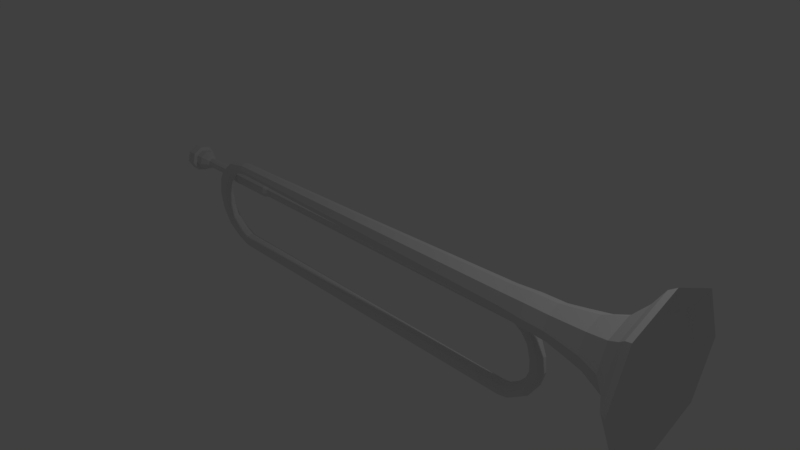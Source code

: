 # Source: basicTrumpet.blend  (saved by Blender 2.79.0; exported with 4.5.12 LTS)
import bpy
from mathutils import Matrix  # noqa: F401  (used for matrix-valued properties, if any)

bpy.ops.wm.read_factory_settings(use_empty=True)
scene = bpy.context.scene
scene.name = 'Scene'

# ---- collections
col_collection_1 = bpy.data.collections.new('Collection 1'); scene.collection.children.link(col_collection_1)

# ---- materials (node trees are filled in below, after node groups)
mat_trumpetmaterial = bpy.data.materials.new('TrumpetMaterial')
mat_trumpetmaterial.alpha_threshold = 0.0
mat_trumpetmaterial.use_transparent_shadow = False
mat_trumpetmaterial.roughness = 0.5

# ---- material node trees

# ---- world
world_world = bpy.data.worlds.new('World'); scene.world = world_world
world_world.color = (0.05088, 0.05088, 0.05088)
world_world.use_sun_shadow = False
world_world.sun_shadow_jitter_overblur = 0.0
world_world.cycles.sampling_method = 'MANUAL'

# ---- cameras
cam_camera = bpy.data.cameras.new('Camera')
cam_camera.clip_end = 100.0
cam_camera.lens = 35.0
cam_camera.sensor_width = 32.0
cam_camera.sensor_height = 18.0
cam_camera.ortho_scale = 7.314
cam_camera.dof.focus_distance = 0.0
cam_camera.dof.aperture_fstop = 128.0

# ---- lights
light_lamp = bpy.data.lights.new('Lamp', 'POINT')
light_lamp.transmission_factor = 0.0
light_lamp.cutoff_distance = 30.0
light_lamp.energy = 100.0
light_lamp.shadow_buffer_clip_start = 1.001
light_lamp.shadow_soft_size = 0.1
light_lamp.shadow_maximum_resolution = 0.006
light_lamp.use_absolute_resolution = True

# ---- meshes
me_cylinder = bpy.data.meshes.new('Cylinder')
me_cylinder.from_pydata([(0.2227, 0.2345, 0.06052), (0.3198, -8.285e-09, 0.06052), (0.2227, -0.2345, 0.06052), (-0.01184, -0.3316, 0.06052), (-0.2464, -0.2345, 0.06052), (-0.3435, 1.017e-08, 0.06052), (-0.2464, 0.2345, 0.06052), (-0.01184, 0.3316, 0.06052), (0.3122, 0.324, 0.3696), (0.4464, -1.519e-08, 0.3696), (0.3122, -0.324, 0.3696), (-0.01184, -0.4583, 0.3696), (-0.3359, -0.324, 0.3696), (-0.4701, 1.03e-08, 0.3696), (-0.3359, 0.324, 0.3696), (-0.01184, 0.4583, 0.3696), (-0.01184, 0.6867, 0.5811), (0.4737, 0.4856, 0.5811), (0.6749, -2.235e-08, 0.5811), (0.4737, -0.4856, 0.5811), (-0.01184, -0.6867, 0.5811), (-0.4974, -0.4856, 0.5811), (-0.6986, 1.586e-08, 0.5811), (-0.4974, 0.4856, 0.5811), (-0.01184, 0.8999, 0.7232), (0.6244, 0.6363, 0.7232), (0.888, -3.155e-08, 0.7232), (0.6244, -0.6363, 0.7232), (-0.01184, -0.8999, 0.7232), (-0.6481, -0.6363, 0.7232), (-0.473, 0.4714, 0.7183), (-0.1507, 0.1389, -1.111), (-0.6397, 0.06907, 0.7183), (-0.2082, 9.753e-09, -1.111), (-0.473, -0.3333, 0.7183), (-0.1507, -0.1389, -1.111), (-0.07065, -0.4999, 0.7183), (-0.01184, -0.1964, -1.111), (0.3317, -0.3333, 0.7183), (0.127, -0.1389, -1.111), (0.4984, 0.06907, 0.7183), (0.1846, -1.174e-09, -1.111), (0.3317, 0.4714, 0.7183), (0.127, 0.1389, -1.111), (-0.07065, 0.6381, 0.7183), (-0.01184, 0.1964, -1.111), (-0.9117, 1.851e-08, 0.7232), (-0.6481, 0.6363, 0.7232), (-0.01184, 0.2752, -0.2242), (-0.2064, 0.1946, -0.2242), (-0.287, 6.943e-09, -0.2242), (-0.2064, -0.1946, -0.2242), (-0.01184, -0.2752, -0.2242), (0.1827, -0.1946, -0.2242), (0.2633, -8.368e-09, -0.2242), (0.1827, 0.1946, -0.2242), (-0.1771, 0.1652, -0.4509), (-0.2455, 6.953e-09, -0.4509), (-0.1771, -0.1652, -0.4509), (-0.01184, -0.2336, -0.4509), (0.1534, -0.1652, -0.4509), (0.2218, -6.046e-09, -0.4509), (0.1534, 0.1652, -0.4509), (-0.01184, 0.2336, -0.4509), (-0.1703, 0.1584, -0.777), (-0.2359, 9.461e-09, -0.777), (-0.1703, -0.1584, -0.777), (-0.01184, -0.224, -0.777), (0.1466, -0.1584, -0.777), (0.2122, -3.003e-09, -0.777), (0.1466, 0.1584, -0.777), (-0.01184, 0.224, -0.777), (-0.1102, 0.09837, -3.546), (-0.01184, 0.1391, -3.546), (-0.151, 6.908e-09, -3.546), (-0.1102, -0.09837, -3.546), (-0.01184, -0.1391, -3.546), (0.08652, -0.09837, -3.546), (0.1273, -8.316e-10, -3.546), (0.08652, 0.09837, -3.546), (-0.07323, 0.06742, -6.142), (-0.01184, 0.09535, -6.115), (-0.09866, 7.053e-09, -6.154), (-0.07323, -0.06742, -6.142), (-0.01184, -0.09535, -6.115), (0.04955, -0.06742, -6.087), (0.07498, -5.437e-10, -6.075), (0.04955, 0.06742, -6.087), (-0.01238, 0.06742, -6.457), (0.04488, 0.09535, -6.422), (-0.0361, -4.385e-09, -6.472), (-0.01238, -0.06742, -6.457), (0.04488, -0.09535, -6.422), (0.1021, -0.06742, -6.386), (0.1259, -1.355e-08, -6.371), (0.1021, 0.06742, -6.386), (0.1704, 0.06742, -6.669), (0.2058, 0.09535, -6.611), (0.1558, 4.816e-09, -6.693), (0.1704, -0.06742, -6.669), (0.2058, -0.09535, -6.611), (0.2411, -0.06742, -6.554), (0.2557, -1.269e-08, -6.53), (0.2411, 0.06742, -6.554), (0.3093, 0.06742, -6.753), (0.3325, 0.09535, -6.689), (0.2997, 9.716e-09, -6.779), (0.3093, -0.06742, -6.753), (0.3325, -0.09535, -6.689), (0.3556, -0.06742, -6.626), (0.3652, -1.241e-08, -6.6), (0.3556, 0.06742, -6.626), (0.5472, 0.06742, -6.793), (0.547, 0.09535, -6.726), (0.5473, 2.356e-08, -6.821), (0.5472, -0.06742, -6.793), (0.547, -0.09535, -6.726), (0.5468, -0.06742, -6.658), (0.5468, -7.43e-09, -6.631), (0.5468, 0.06742, -6.658), (0.7985, 0.06742, -6.742), (0.7625, 0.09535, -6.685), (0.8134, -2.923e-08, -6.766), (0.7985, -0.06742, -6.742), (0.7625, -0.09535, -6.685), (0.7265, -0.06742, -6.628), (0.7115, -7.384e-08, -6.605), (0.7265, 0.06742, -6.628), (1.02, 0.06742, -6.595), (0.9632, 0.09535, -6.559), (1.044, -2.533e-08, -6.61), (1.02, -0.06742, -6.595), (0.9632, -0.09535, -6.559), (0.9062, -0.06742, -6.523), (0.8826, -7.79e-08, -6.508), (0.9062, 0.06742, -6.523), (1.155, 0.06742, -6.382), (1.098, 0.09535, -6.346), (1.179, -2.71e-08, -6.397), (1.155, -0.06742, -6.382), (1.098, -0.09535, -6.346), (1.041, -0.06742, -6.31), (1.018, -7.967e-08, -6.295), (1.041, 0.06742, -6.31), (1.234, 0.06742, -6.158), (1.167, 0.09535, -6.158), (1.262, -2.65e-08, -6.157), (1.234, -0.06742, -6.158), (1.167, -0.09535, -6.158), (1.1, -0.06742, -6.159), (1.072, -8.305e-08, -6.159), (1.1, 0.06742, -6.159), (1.259, 0.06742, -1.129), (1.192, 0.09535, -1.141), (1.286, -2.131e-08, -1.124), (1.259, -0.06742, -1.129), (1.192, -0.09535, -1.141), (1.126, -0.06742, -1.152), (1.098, -7.747e-08, -1.157), (1.126, 0.06742, -1.152), (1.232, 0.06742, -0.991), (1.171, 0.09535, -1.021), (1.257, -2.202e-08, -0.9788), (1.232, -0.06742, -0.991), (1.171, -0.09535, -1.021), (1.111, -0.06742, -1.05), (1.086, -7.598e-08, -1.062), (1.111, 0.06742, -1.05), (1.116, 0.0785, -0.777), (1.085, 0.1161, -0.8316), (1.113, 0.009164, -0.7543), (1.079, -0.05131, -0.777), (1.034, -0.0675, -0.8316), (1.003, -0.02991, -0.8862), (1.006, 0.03942, -0.9088), (1.04, 0.09989, -0.8862), (0.9677, 0.1193, -0.6691), (0.9654, 0.1568, -0.7316), (0.9552, 0.04993, -0.6501), (0.9352, -0.01055, -0.6857), (0.9195, -0.02673, -0.7551), (0.9172, 0.01085, -0.8176), (0.9297, 0.08018, -0.8366), (0.9497, 0.1407, -0.801), (0.8181, 0.1686, -0.6449), (0.8414, 0.2062, -0.703), (0.799, 0.09924, -0.6326), (0.7952, 0.03877, -0.6732), (0.8089, 0.02258, -0.7431), (0.8321, 0.06016, -0.8011), (0.8513, 0.1295, -0.8134), (0.8551, 0.19, -0.7728), (0.6409, 0.2043, -0.6891), (0.6804, 0.2419, -0.7377), (0.619, 0.135, -0.683), (0.6274, 0.07452, -0.723), (0.6612, 0.05833, -0.7856), (0.7007, 0.09591, -0.8341), (0.7226, 0.1652, -0.8402), (0.7142, 0.2257, -0.8002), (0.4459, 0.2481, -0.8107), (0.5026, 0.2857, -0.8371), (0.4236, 0.1787, -0.8148), (0.4486, 0.1183, -0.8471), (0.5064, 0.1021, -0.8886), (0.5631, 0.1397, -0.915), (0.5854, 0.209, -0.9109), (0.5604, 0.2695, -0.8787), (0.3371, 0.2854, -0.9597), (0.3984, 0.323, -0.9723), (0.3163, 0.2161, -0.9689), (0.3481, 0.1556, -0.9945), (0.414, 0.1394, -1.021), (0.4752, 0.177, -1.034), (0.496, 0.2463, -1.025), (0.4642, 0.3068, -0.9992), (0.2837, 0.3216, -1.112), (0.3449, 0.3592, -1.124), (0.2628, 0.2523, -1.121), (0.2947, 0.1918, -1.147), (0.3605, 0.1756, -1.174), (0.4218, 0.2132, -1.186), (0.4426, 0.2825, -1.177), (0.4108, 0.343, -1.151), (0.2712, 0.3169, -1.249), (0.3315, 0.3567, -1.238), (0.257, 0.2457, -1.256), (0.297, 0.1847, -1.255), (0.3679, 0.1697, -1.246), (0.4281, 0.2094, -1.235), (0.4424, 0.2806, -1.228), (0.4023, 0.3416, -1.229), (0.2726, 0.2788, -5.886), (0.3266, 0.3124, -5.886), (0.2583, 0.217, -5.886), (0.2918, 0.163, -5.886), (0.3537, 0.1487, -5.885), (0.4076, 0.1822, -5.885), (0.422, 0.2441, -5.885), (0.3884, 0.298, -5.886), (0.2526, 0.2931, -5.958), (0.3228, 0.3368, -5.958), (0.2339, 0.2127, -5.958), (0.2776, 0.1425, -5.957), (0.358, 0.1238, -5.957), (0.4282, 0.1675, -5.957), (0.4469, 0.2479, -5.957), (0.4032, 0.3181, -5.957), (0.2555, 0.2908, -6.718), (0.3256, 0.3345, -6.718), (0.2368, 0.2103, -6.718), (0.2805, 0.1402, -6.717), (0.3609, 0.1215, -6.717), (0.431, 0.1652, -6.717), (0.4498, 0.2456, -6.717), (0.4061, 0.3157, -6.717), (0.285, 0.2696, -6.861), (0.332, 0.2989, -6.861), (0.2725, 0.2157, -6.861), (0.3017, 0.1688, -6.861), (0.3556, 0.1562, -6.86), (0.4026, 0.1855, -6.86), (0.4151, 0.2394, -6.86), (0.3859, 0.2863, -6.861), (0.2868, 0.2682, -7.32), (0.3337, 0.2975, -7.32), (0.2742, 0.2143, -7.32), (0.3035, 0.1673, -7.32), (0.3574, 0.1548, -7.319), (0.4044, 0.1841, -7.319), (0.4169, 0.238, -7.319), (0.3876, 0.2849, -7.32), (0.2873, 0.2678, -7.449), (0.3342, 0.2971, -7.449), (0.2747, 0.2139, -7.449), (0.304, 0.167, -7.449), (0.3579, 0.1544, -7.449), (0.4048, 0.1837, -7.448), (0.4174, 0.2376, -7.449), (0.3881, 0.2845, -7.449), (0.2673, 0.2821, -7.48), (0.3303, 0.3214, -7.48), (0.2504, 0.2098, -7.48), (0.2897, 0.1467, -7.48), (0.362, 0.1299, -7.479), (0.4251, 0.1692, -7.479), (0.4419, 0.2415, -7.479), (0.4026, 0.3046, -7.48), (0.2275, 0.3105, -7.584), (0.3226, 0.3698, -7.584), (0.2021, 0.2014, -7.584), (0.2614, 0.1063, -7.583), (0.3705, 0.08092, -7.583), (0.4656, 0.1401, -7.583), (0.491, 0.2493, -7.583), (0.4318, 0.3444, -7.583), (0.228, 0.3102, -7.698), (0.3231, 0.3694, -7.698), (0.2026, 0.2011, -7.698), (0.2618, 0.1059, -7.697), (0.3709, 0.08057, -7.697), (0.466, 0.1398, -7.697), (0.4914, 0.2489, -7.697), (0.4322, 0.344, -7.698), (0.1833, 0.3422, -7.709), (0.3141, 0.4236, -7.709), (0.1484, 0.192, -7.709), (0.2298, 0.06119, -7.708), (0.3799, 0.02628, -7.707), (0.5108, 0.1077, -7.707), (0.5457, 0.2579, -7.707), (0.4642, 0.3887, -7.708), (0.1838, 0.3417, -7.858), (0.3147, 0.4232, -7.857), (0.1489, 0.1916, -7.857), (0.2304, 0.06073, -7.857), (0.3805, 0.02582, -7.856), (0.5114, 0.1073, -7.856), (0.5463, 0.2574, -7.856), (0.4648, 0.3883, -7.857), (-0.01184, 0.9665, 0.8222), (-0.6953, 0.6835, 0.8222), (-0.9784, 1.878e-08, 0.8222), (-0.6953, -0.6835, 0.8222), (-0.01184, -0.9665, 0.8222), (0.6716, -0.6835, 0.8222), (0.9547, -3.499e-08, 0.8222), (0.6716, 0.6835, 0.8222)], [], [(51, 4, 5, 50), (48, 7, 0, 55), (50, 5, 6, 49), (49, 6, 7, 48), (52, 3, 4, 51), (53, 2, 3, 52), (54, 1, 2, 53), (55, 0, 1, 54), (4, 12, 13, 5), (7, 15, 8, 0), (5, 13, 14, 6), (6, 14, 15, 7), (3, 11, 12, 4), (2, 10, 11, 3), (1, 9, 10, 2), (0, 8, 9, 1), (12, 21, 22, 13), (44, 30, 32, 34, 36, 38, 40, 42), (47, 321, 320, 24), (15, 16, 17, 8), (21, 29, 46, 22), (46, 322, 321, 47), (45, 43, 79, 73), (16, 24, 25, 17), (29, 323, 322, 46), (13, 22, 23, 14), (17, 25, 26, 18), (28, 324, 323, 29), (14, 23, 16, 15), (18, 26, 27, 19), (27, 325, 324, 28), (11, 20, 21, 12), (19, 27, 28, 20), (26, 326, 325, 27), (10, 19, 20, 11), (20, 28, 29, 21), (25, 327, 326, 26), (9, 18, 19, 10), (23, 47, 24, 16), (24, 320, 327, 25), (8, 17, 18, 9), (22, 46, 47, 23), (62, 55, 54, 61), (61, 54, 53, 60), (60, 53, 52, 59), (59, 52, 51, 58), (56, 49, 48, 63), (57, 50, 49, 56), (63, 48, 55, 62), (58, 51, 50, 57), (66, 58, 57, 65), (71, 63, 62, 70), (65, 57, 56, 64), (64, 56, 63, 71), (67, 59, 58, 66), (68, 60, 59, 67), (69, 61, 60, 68), (70, 62, 61, 69), (43, 70, 69, 41), (41, 69, 68, 39), (39, 68, 67, 37), (37, 67, 66, 35), (31, 64, 71, 45), (33, 65, 64, 31), (45, 71, 70, 43), (35, 66, 65, 33), (79, 78, 86, 87), (37, 35, 75, 76), (39, 37, 76, 77), (33, 31, 72, 74), (41, 39, 77, 78), (31, 45, 73, 72), (35, 33, 74, 75), (43, 41, 78, 79), (82, 80, 88, 90), (77, 76, 84, 85), (75, 74, 82, 83), (72, 73, 81, 80), (73, 79, 87, 81), (78, 77, 85, 86), (76, 75, 83, 84), (74, 72, 80, 82), (89, 95, 103, 97), (87, 86, 94, 95), (85, 84, 92, 93), (83, 82, 90, 91), (80, 81, 89, 88), (81, 87, 95, 89), (86, 85, 93, 94), (84, 83, 91, 92), (99, 98, 106, 107), (94, 93, 101, 102), (92, 91, 99, 100), (90, 88, 96, 98), (95, 94, 102, 103), (93, 92, 100, 101), (91, 90, 98, 99), (88, 89, 97, 96), (111, 110, 118, 119), (96, 97, 105, 104), (97, 103, 111, 105), (102, 101, 109, 110), (100, 99, 107, 108), (98, 96, 104, 106), (103, 102, 110, 111), (101, 100, 108, 109), (116, 115, 123, 124), (109, 108, 116, 117), (107, 106, 114, 115), (104, 105, 113, 112), (105, 111, 119, 113), (110, 109, 117, 118), (108, 107, 115, 116), (106, 104, 112, 114), (121, 127, 135, 129), (114, 112, 120, 122), (119, 118, 126, 127), (117, 116, 124, 125), (115, 114, 122, 123), (112, 113, 121, 120), (113, 119, 127, 121), (118, 117, 125, 126), (133, 132, 140, 141), (126, 125, 133, 134), (124, 123, 131, 132), (122, 120, 128, 130), (127, 126, 134, 135), (125, 124, 132, 133), (123, 122, 130, 131), (120, 121, 129, 128), (143, 142, 150, 151), (131, 130, 138, 139), (128, 129, 137, 136), (129, 135, 143, 137), (134, 133, 141, 142), (132, 131, 139, 140), (130, 128, 136, 138), (135, 134, 142, 143), (150, 149, 157, 158), (141, 140, 148, 149), (139, 138, 146, 147), (136, 137, 145, 144), (137, 143, 151, 145), (142, 141, 149, 150), (140, 139, 147, 148), (138, 136, 144, 146), (152, 153, 161, 160), (148, 147, 155, 156), (146, 144, 152, 154), (151, 150, 158, 159), (149, 148, 156, 157), (147, 146, 154, 155), (144, 145, 153, 152), (145, 151, 159, 153), (167, 166, 174, 175), (153, 159, 167, 161), (158, 157, 165, 166), (156, 155, 163, 164), (154, 152, 160, 162), (159, 158, 166, 167), (157, 156, 164, 165), (155, 154, 162, 163), (170, 168, 176, 178), (165, 164, 172, 173), (163, 162, 170, 171), (160, 161, 169, 168), (161, 167, 175, 169), (166, 165, 173, 174), (164, 163, 171, 172), (162, 160, 168, 170), (177, 183, 191, 185), (175, 174, 182, 183), (173, 172, 180, 181), (171, 170, 178, 179), (168, 169, 177, 176), (169, 175, 183, 177), (174, 173, 181, 182), (172, 171, 179, 180), (187, 186, 194, 195), (182, 181, 189, 190), (180, 179, 187, 188), (178, 176, 184, 186), (183, 182, 190, 191), (181, 180, 188, 189), (179, 178, 186, 187), (176, 177, 185, 184), (199, 198, 206, 207), (184, 185, 193, 192), (185, 191, 199, 193), (190, 189, 197, 198), (188, 187, 195, 196), (186, 184, 192, 194), (191, 190, 198, 199), (189, 188, 196, 197), (204, 203, 211, 212), (197, 196, 204, 205), (195, 194, 202, 203), (192, 193, 201, 200), (193, 199, 207, 201), (198, 197, 205, 206), (196, 195, 203, 204), (194, 192, 200, 202), (209, 215, 223, 217), (202, 200, 208, 210), (207, 206, 214, 215), (205, 204, 212, 213), (203, 202, 210, 211), (200, 201, 209, 208), (201, 207, 215, 209), (206, 205, 213, 214), (221, 220, 228, 229), (214, 213, 221, 222), (212, 211, 219, 220), (210, 208, 216, 218), (215, 214, 222, 223), (213, 212, 220, 221), (211, 210, 218, 219), (208, 209, 217, 216), (231, 230, 238, 239), (219, 218, 226, 227), (216, 217, 225, 224), (217, 223, 231, 225), (222, 221, 229, 230), (220, 219, 227, 228), (218, 216, 224, 226), (223, 222, 230, 231), (238, 237, 245, 246), (229, 228, 236, 237), (227, 226, 234, 235), (224, 225, 233, 232), (225, 231, 239, 233), (230, 229, 237, 238), (228, 227, 235, 236), (226, 224, 232, 234), (240, 241, 249, 248), (236, 235, 243, 244), (234, 232, 240, 242), (239, 238, 246, 247), (237, 236, 244, 245), (235, 234, 242, 243), (232, 233, 241, 240), (233, 239, 247, 241), (255, 254, 262, 263), (241, 247, 255, 249), (246, 245, 253, 254), (244, 243, 251, 252), (242, 240, 248, 250), (247, 246, 254, 255), (245, 244, 252, 253), (243, 242, 250, 251), (258, 256, 264, 266), (253, 252, 260, 261), (251, 250, 258, 259), (248, 249, 257, 256), (249, 255, 263, 257), (254, 253, 261, 262), (252, 251, 259, 260), (250, 248, 256, 258), (265, 271, 279, 273), (263, 262, 270, 271), (261, 260, 268, 269), (259, 258, 266, 267), (256, 257, 265, 264), (257, 263, 271, 265), (262, 261, 269, 270), (260, 259, 267, 268), (275, 274, 282, 283), (270, 269, 277, 278), (268, 267, 275, 276), (266, 264, 272, 274), (271, 270, 278, 279), (269, 268, 276, 277), (267, 266, 274, 275), (264, 265, 273, 272), (287, 286, 294, 295), (272, 273, 281, 280), (273, 279, 287, 281), (278, 277, 285, 286), (276, 275, 283, 284), (274, 272, 280, 282), (279, 278, 286, 287), (277, 276, 284, 285), (292, 291, 299, 300), (285, 284, 292, 293), (283, 282, 290, 291), (280, 281, 289, 288), (281, 287, 295, 289), (286, 285, 293, 294), (284, 283, 291, 292), (282, 280, 288, 290), (297, 303, 311, 305), (290, 288, 296, 298), (295, 294, 302, 303), (293, 292, 300, 301), (291, 290, 298, 299), (288, 289, 297, 296), (289, 295, 303, 297), (294, 293, 301, 302), (309, 308, 316, 317), (302, 301, 309, 310), (300, 299, 307, 308), (298, 296, 304, 306), (303, 302, 310, 311), (301, 300, 308, 309), (299, 298, 306, 307), (296, 297, 305, 304), (312, 313, 319, 318, 317, 316, 315, 314), (307, 306, 314, 315), (304, 305, 313, 312), (305, 311, 319, 313), (310, 309, 317, 318), (308, 307, 315, 316), (306, 304, 312, 314), (311, 310, 318, 319), (30, 44, 320, 321), (32, 30, 321, 322), (34, 32, 322, 323), (36, 34, 323, 324), (38, 36, 324, 325), (40, 38, 325, 326), (42, 40, 326, 327), (44, 42, 327, 320)])
_uv = me_cylinder.uv_layers.new(name='UVMap')
_uv.uv.foreach_set('vector', [0.2192, 0.8949, 0.2192, 0.8949, 0.2192, 0.8949, 0.2192, 0.8949, 0.2192, 0.8949, 0.2192, 0.8949, 0.2192, 0.8949, 0.2192, 0.8949, 0.2192, 0.8949, 0.2192, 0.8949, 0.2192, 0.8949, 0.2192, 0.8949, 0.2192, 0.8949, 0.2192, 0.8949, 0.2192, 0.8949, 0.2192, 0.8949, 0.2192, 0.8949, 0.2192, 0.8949, 0.2192, 0.8949, 0.2192, 0.8949, 0.2192, 0.8949, 0.2192, 0.8949, 0.2192, 0.8949, 0.2192, 0.8949, 0.2192, 0.8949, 0.2192, 0.8949, 0.2192, 0.8949, 0.2192, 0.8949, 0.2192, 0.8949, 0.2192, 0.8949, 0.2192, 0.8949, 0.2192, 0.8949, 0.2192, 0.8949, 0.2192, 0.8949, 0.2192, 0.895, 0.2192, 0.8949, 0.2192, 0.8949, 0.2192, 0.895, 0.2192, 0.8949, 0.2192, 0.8949, 0.2192, 0.8949, 0.2192, 0.895, 0.2192, 0.895, 0.2192, 0.8949, 0.2192, 0.8949, 0.2192, 0.895, 0.2192, 0.895, 0.2192, 0.8949, 0.2192, 0.8949, 0.2192, 0.8949, 0.2192, 0.8949, 0.2192, 0.8949, 0.2192, 0.8949, 0.2192, 0.8949, 0.2192, 0.8949, 0.2192, 0.8949, 0.2192, 0.8949, 0.2192, 0.8949, 0.2192, 0.8949, 0.2192, 0.8949, 0.2192, 0.8949, 0.2192, 0.8949, 0.2192, 0.8949, 0.2192, 0.8949, 0.2192, 0.8949, 0.2192, 0.895, 0.2192, 0.895, 0.2192, 0.895, 0.2192, 0.895, 0.2192, 0.8951, 0.2192, 0.895, 0.2192, 0.895, 0.2192, 0.895, 0.2192, 0.895, 0.2192, 0.895, 0.2192, 0.895, 0.2192, 0.8951, 0.2192, 0.8952, 0.2192, 0.895, 0.2192, 0.895, 0.2192, 0.895, 0.2192, 0.895, 0.2192, 0.895, 0.2192, 0.8949, 0.2192, 0.895, 0.2192, 0.895, 0.2192, 0.895, 0.2192, 0.895, 0.2192, 0.895, 0.2192, 0.895, 0.2192, 0.8952, 0.2192, 0.8951, 0.2192, 0.8947, 0.2192, 0.8947, 0.2194, 0.8892, 0.2194, 0.8892, 0.2192, 0.895, 0.2192, 0.895, 0.2192, 0.895, 0.2192, 0.895, 0.2192, 0.895, 0.2192, 0.895, 0.2192, 0.895, 0.2192, 0.895, 0.2192, 0.895, 0.2192, 0.895, 0.2192, 0.895, 0.2192, 0.895, 0.2192, 0.895, 0.2192, 0.895, 0.2192, 0.895, 0.2192, 0.8949, 0.2192, 0.895, 0.2192, 0.895, 0.2192, 0.895, 0.2192, 0.895, 0.2192, 0.895, 0.2192, 0.895, 0.2192, 0.895, 0.2192, 0.895, 0.2192, 0.8949, 0.2192, 0.895, 0.2192, 0.8949, 0.2192, 0.8949, 0.2192, 0.8949, 0.2192, 0.895, 0.2192, 0.895, 0.2192, 0.895, 0.2192, 0.8949, 0.2192, 0.8949, 0.2192, 0.895, 0.2192, 0.8949, 0.2192, 0.8949, 0.2192, 0.8949, 0.2192, 0.895, 0.2192, 0.8949, 0.2192, 0.895, 0.2192, 0.895, 0.2192, 0.895, 0.2192, 0.8949, 0.2192, 0.8949, 0.2192, 0.8949, 0.2192, 0.8949, 0.2192, 0.8949, 0.2192, 0.8949, 0.2192, 0.895, 0.2192, 0.895, 0.2192, 0.895, 0.2192, 0.895, 0.2192, 0.895, 0.2192, 0.895, 0.2192, 0.895, 0.2192, 0.8949, 0.2192, 0.8949, 0.2192, 0.8949, 0.2192, 0.8949, 0.2192, 0.895, 0.2192, 0.8951, 0.2192, 0.895, 0.2192, 0.895, 0.2192, 0.895, 0.2192, 0.895, 0.2192, 0.895, 0.2192, 0.895, 0.2192, 0.8949, 0.2192, 0.895, 0.2192, 0.8949, 0.2192, 0.8949, 0.2192, 0.895, 0.2192, 0.895, 0.2192, 0.8951, 0.2192, 0.895, 0.2192, 0.8948, 0.2192, 0.8949, 0.2192, 0.8949, 0.2192, 0.8948, 0.2192, 0.8948, 0.2192, 0.8949, 0.2192, 0.8949, 0.2192, 0.8948, 0.2192, 0.8948, 0.2192, 0.8949, 0.2192, 0.8949, 0.2192, 0.8948, 0.2192, 0.8948, 0.2192, 0.8949, 0.2192, 0.8949, 0.2192, 0.8948, 0.2192, 0.8948, 0.2192, 0.8949, 0.2192, 0.8949, 0.2192, 0.8948, 0.2192, 0.8948, 0.2192, 0.8949, 0.2192, 0.8949, 0.2192, 0.8948, 0.2192, 0.8948, 0.2192, 0.8949, 0.2192, 0.8949, 0.2192, 0.8948, 0.2192, 0.8948, 0.2192, 0.8949, 0.2192, 0.8949, 0.2192, 0.8948, 0.2192, 0.8948, 0.2192, 0.8948, 0.2192, 0.8948, 0.2192, 0.8948, 0.2192, 0.8948, 0.2192, 0.8948, 0.2192, 0.8948, 0.2192, 0.8948, 0.2192, 0.8948, 0.2192, 0.8948, 0.2192, 0.8948, 0.2192, 0.8948, 0.2192, 0.8948, 0.2192, 0.8948, 0.2192, 0.8948, 0.2192, 0.8948, 0.2192, 0.8948, 0.2192, 0.8948, 0.2192, 0.8948, 0.2192, 0.8948, 0.2192, 0.8948, 0.2192, 0.8948, 0.2192, 0.8948, 0.2192, 0.8948, 0.2192, 0.8948, 0.2192, 0.8948, 0.2192, 0.8948, 0.2192, 0.8948, 0.2192, 0.8948, 0.2192, 0.8948, 0.2192, 0.8948, 0.2192, 0.8948, 0.2192, 0.8947, 0.2192, 0.8948, 0.2192, 0.8948, 0.2192, 0.8947, 0.2192, 0.8947, 0.2192, 0.8948, 0.2192, 0.8948, 0.2192, 0.8947, 0.2192, 0.8947, 0.2192, 0.8948, 0.2192, 0.8948, 0.2192, 0.8947, 0.2192, 0.8947, 0.2192, 0.8948, 0.2192, 0.8948, 0.2192, 0.8947, 0.2192, 0.8947, 0.2192, 0.8948, 0.2192, 0.8948, 0.2192, 0.8947, 0.2192, 0.8947, 0.2192, 0.8948, 0.2192, 0.8948, 0.2192, 0.8947, 0.2192, 0.8947, 0.2192, 0.8948, 0.2192, 0.8948, 0.2192, 0.8947, 0.2192, 0.8947, 0.2192, 0.8948, 0.2192, 0.8948, 0.2192, 0.8947, 0.2194, 0.8892, 0.2194, 0.8892, 0.22, 0.8767, 0.22, 0.8767, 0.2192, 0.8947, 0.2192, 0.8947, 0.2194, 0.8892, 0.2194, 0.8892, 0.2192, 0.8947, 0.2192, 0.8947, 0.2194, 0.8892, 0.2194, 0.8892, 0.2192, 0.8947, 0.2192, 0.8947, 0.2194, 0.8892, 0.2194, 0.8892, 0.2192, 0.8947, 0.2192, 0.8947, 0.2194, 0.8892, 0.2194, 0.8892, 0.2192, 0.8947, 0.2192, 0.8947, 0.2194, 0.8892, 0.2194, 0.8892, 0.2192, 0.8947, 0.2192, 0.8947, 0.2194, 0.8892, 0.2194, 0.8892, 0.2192, 0.8947, 0.2192, 0.8947, 0.2194, 0.8892, 0.2194, 0.8892, 0.22, 0.8765, 0.22, 0.8765, 0.22, 0.8763, 0.22, 0.8763, 0.2194, 0.8892, 0.2194, 0.8892, 0.22, 0.8766, 0.22, 0.8767, 0.2194, 0.8892, 0.2194, 0.8892, 0.22, 0.8765, 0.22, 0.8765, 0.2194, 0.8892, 0.2194, 0.8892, 0.22, 0.8766, 0.22, 0.8765, 0.2194, 0.8892, 0.2194, 0.8892, 0.22, 0.8767, 0.22, 0.8766, 0.2194, 0.8892, 0.2194, 0.8892, 0.22, 0.8767, 0.22, 0.8767, 0.2194, 0.8892, 0.2194, 0.8892, 0.22, 0.8765, 0.22, 0.8766, 0.2194, 0.8892, 0.2194, 0.8892, 0.22, 0.8765, 0.22, 0.8765, 0.22, 0.8763, 0.22, 0.8763, 0.22, 0.8761, 0.2201, 0.8761, 0.22, 0.8767, 0.22, 0.8767, 0.22, 0.8763, 0.22, 0.8763, 0.22, 0.8767, 0.22, 0.8766, 0.22, 0.8763, 0.22, 0.8763, 0.22, 0.8765, 0.22, 0.8765, 0.22, 0.8763, 0.22, 0.8763, 0.22, 0.8765, 0.22, 0.8766, 0.22, 0.8763, 0.22, 0.8763, 0.22, 0.8766, 0.22, 0.8767, 0.22, 0.8763, 0.22, 0.8763, 0.22, 0.8767, 0.22, 0.8767, 0.22, 0.8763, 0.22, 0.8763, 0.22, 0.8766, 0.22, 0.8765, 0.22, 0.8763, 0.22, 0.8763, 0.22, 0.8761, 0.22, 0.8761, 0.22, 0.876, 0.22, 0.876, 0.22, 0.8763, 0.22, 0.8763, 0.22, 0.8761, 0.22, 0.8761, 0.22, 0.8763, 0.22, 0.8763, 0.22, 0.8761, 0.22, 0.8761, 0.22, 0.8763, 0.22, 0.8763, 0.22, 0.8761, 0.22, 0.8761, 0.22, 0.8763, 0.22, 0.8763, 0.22, 0.8761, 0.22, 0.8761, 0.22, 0.8763, 0.22, 0.8763, 0.22, 0.8761, 0.22, 0.8761, 0.22, 0.8763, 0.22, 0.8763, 0.22, 0.8761, 0.22, 0.8761, 0.22, 0.8763, 0.22, 0.8763, 0.2201, 0.8761, 0.22, 0.8761, 0.22, 0.876, 0.22, 0.876, 0.2201, 0.8759, 0.2201, 0.8759, 0.22, 0.8761, 0.2201, 0.8761, 0.2201, 0.876, 0.22, 0.876, 0.2201, 0.8761, 0.22, 0.8761, 0.22, 0.876, 0.2201, 0.876, 0.22, 0.8761, 0.22, 0.8761, 0.22, 0.876, 0.22, 0.876, 0.22, 0.8761, 0.22, 0.8761, 0.22, 0.876, 0.22, 0.876, 0.22, 0.8761, 0.22, 0.8761, 0.22, 0.876, 0.22, 0.876, 0.22, 0.8761, 0.22, 0.8761, 0.22, 0.876, 0.22, 0.876, 0.22, 0.8761, 0.22, 0.8761, 0.22, 0.876, 0.22, 0.876, 0.22, 0.8759, 0.22, 0.8759, 0.2201, 0.8757, 0.22, 0.8757, 0.22, 0.876, 0.22, 0.876, 0.22, 0.8759, 0.22, 0.8759, 0.22, 0.876, 0.22, 0.876, 0.2201, 0.8759, 0.22, 0.8759, 0.22, 0.876, 0.2201, 0.876, 0.2201, 0.8759, 0.2201, 0.8759, 0.2201, 0.876, 0.22, 0.876, 0.2201, 0.8759, 0.2201, 0.8759, 0.22, 0.876, 0.22, 0.876, 0.22, 0.8759, 0.2201, 0.8759, 0.22, 0.876, 0.22, 0.876, 0.22, 0.8759, 0.22, 0.8759, 0.22, 0.876, 0.22, 0.876, 0.2201, 0.8759, 0.2201, 0.8759, 0.2201, 0.8757, 0.2201, 0.8757, 0.2201, 0.8756, 0.2201, 0.8755, 0.2201, 0.8759, 0.2201, 0.8759, 0.2201, 0.8757, 0.2201, 0.8757, 0.2201, 0.8759, 0.2201, 0.8759, 0.2201, 0.8757, 0.2201, 0.8757, 0.22, 0.8759, 0.22, 0.8759, 0.22, 0.8757, 0.22, 0.8757, 0.22, 0.8759, 0.2201, 0.8759, 0.2201, 0.8757, 0.2201, 0.8757, 0.2201, 0.8759, 0.2201, 0.8759, 0.2201, 0.8757, 0.2201, 0.8757, 0.2201, 0.8759, 0.2201, 0.8759, 0.2201, 0.8757, 0.2201, 0.8757, 0.2201, 0.8759, 0.22, 0.8759, 0.22, 0.8757, 0.2201, 0.8757, 0.2201, 0.8756, 0.2201, 0.8755, 0.2201, 0.8753, 0.2201, 0.8753, 0.2201, 0.8757, 0.22, 0.8757, 0.2201, 0.8756, 0.2201, 0.8756, 0.22, 0.8757, 0.2201, 0.8757, 0.2201, 0.8755, 0.2201, 0.8755, 0.2201, 0.8757, 0.2201, 0.8757, 0.2201, 0.8755, 0.2201, 0.8755, 0.2201, 0.8757, 0.2201, 0.8757, 0.2201, 0.8756, 0.2201, 0.8756, 0.22, 0.8757, 0.22, 0.8757, 0.2201, 0.8755, 0.2201, 0.8756, 0.2201, 0.8757, 0.2201, 0.8757, 0.2201, 0.8755, 0.2201, 0.8755, 0.2201, 0.8757, 0.2201, 0.8757, 0.2201, 0.8755, 0.2201, 0.8755, 0.2201, 0.8753, 0.2201, 0.8753, 0.2201, 0.8752, 0.2201, 0.8752, 0.2201, 0.8755, 0.2201, 0.8755, 0.2201, 0.8753, 0.2201, 0.8753, 0.2201, 0.8755, 0.2201, 0.8755, 0.2201, 0.8753, 0.2201, 0.8753, 0.2201, 0.8755, 0.2201, 0.8756, 0.2201, 0.8753, 0.2201, 0.8753, 0.2201, 0.8756, 0.2201, 0.8756, 0.2201, 0.8753, 0.2201, 0.8753, 0.2201, 0.8755, 0.2201, 0.8755, 0.2201, 0.8753, 0.2201, 0.8753, 0.2201, 0.8755, 0.2201, 0.8755, 0.2201, 0.8753, 0.2201, 0.8753, 0.2201, 0.8756, 0.2201, 0.8756, 0.2201, 0.8753, 0.2201, 0.8753, 0.2201, 0.8752, 0.2201, 0.8752, 0.2235, 0.8009, 0.2235, 0.801, 0.2201, 0.8753, 0.2201, 0.8753, 0.2201, 0.8752, 0.2201, 0.8752, 0.2201, 0.8753, 0.2201, 0.8753, 0.2201, 0.8752, 0.2201, 0.8752, 0.2201, 0.8753, 0.2201, 0.8753, 0.2201, 0.8752, 0.2201, 0.8752, 0.2201, 0.8753, 0.2201, 0.8753, 0.2201, 0.8752, 0.2201, 0.8752, 0.2201, 0.8753, 0.2201, 0.8753, 0.2201, 0.8752, 0.2201, 0.8752, 0.2201, 0.8753, 0.2201, 0.8753, 0.2201, 0.8752, 0.2201, 0.8752, 0.2201, 0.8753, 0.2201, 0.8753, 0.2201, 0.8752, 0.2201, 0.8752, 0.2235, 0.8007, 0.2236, 0.8008, 0.2235, 0.8008, 0.2235, 0.8008, 0.2201, 0.8752, 0.2201, 0.8752, 0.2235, 0.8007, 0.2234, 0.8008, 0.2201, 0.8752, 0.2201, 0.8752, 0.2235, 0.8007, 0.2235, 0.8007, 0.2201, 0.8752, 0.2201, 0.8752, 0.2235, 0.801, 0.2235, 0.8009, 0.2201, 0.8752, 0.2201, 0.8752, 0.2234, 0.8008, 0.2235, 0.8009, 0.2201, 0.8752, 0.2201, 0.8752, 0.2235, 0.8007, 0.2235, 0.8007, 0.2201, 0.8752, 0.2201, 0.8752, 0.2236, 0.8008, 0.2235, 0.8007, 0.2201, 0.8752, 0.2201, 0.8752, 0.2235, 0.8009, 0.2236, 0.8008, 0.2235, 0.8008, 0.2235, 0.8008, 0.2235, 0.8007, 0.2235, 0.8006, 0.2236, 0.8008, 0.2235, 0.8009, 0.2235, 0.8008, 0.2235, 0.8008, 0.2235, 0.801, 0.2235, 0.8009, 0.2235, 0.8008, 0.2235, 0.8008, 0.2234, 0.8008, 0.2235, 0.8007, 0.2235, 0.8008, 0.2235, 0.8008, 0.2235, 0.8007, 0.2235, 0.8007, 0.2235, 0.8008, 0.2235, 0.8008, 0.2235, 0.8009, 0.2235, 0.801, 0.2235, 0.8008, 0.2235, 0.8008, 0.2235, 0.8009, 0.2234, 0.8008, 0.2235, 0.8008, 0.2235, 0.8008, 0.2235, 0.8007, 0.2235, 0.8007, 0.2235, 0.8008, 0.2235, 0.8008, 0.2235, 0.8006, 0.2235, 0.8006, 0.2235, 0.8006, 0.2235, 0.8006, 0.2235, 0.8008, 0.2235, 0.8008, 0.2235, 0.8006, 0.2235, 0.8007, 0.2235, 0.8008, 0.2235, 0.8008, 0.2235, 0.8006, 0.2235, 0.8006, 0.2235, 0.8008, 0.2235, 0.8008, 0.2235, 0.8006, 0.2235, 0.8006, 0.2235, 0.8008, 0.2235, 0.8008, 0.2235, 0.8006, 0.2235, 0.8006, 0.2235, 0.8008, 0.2235, 0.8008, 0.2235, 0.8007, 0.2235, 0.8007, 0.2235, 0.8008, 0.2235, 0.8008, 0.2235, 0.8006, 0.2235, 0.8006, 0.2235, 0.8008, 0.2235, 0.8008, 0.2235, 0.8006, 0.2235, 0.8006, 0.2235, 0.8006, 0.2235, 0.8006, 0.2235, 0.8005, 0.2235, 0.8005, 0.2235, 0.8006, 0.2235, 0.8007, 0.2235, 0.8006, 0.2235, 0.8006, 0.2235, 0.8007, 0.2235, 0.8006, 0.2235, 0.8006, 0.2235, 0.8006, 0.2235, 0.8006, 0.2235, 0.8006, 0.2235, 0.8006, 0.2235, 0.8006, 0.2235, 0.8006, 0.2235, 0.8006, 0.2235, 0.8006, 0.2235, 0.8006, 0.2235, 0.8006, 0.2235, 0.8006, 0.2235, 0.8006, 0.2235, 0.8006, 0.2235, 0.8007, 0.2235, 0.8007, 0.2235, 0.8006, 0.2235, 0.8006, 0.2235, 0.8006, 0.2235, 0.8006, 0.2235, 0.8006, 0.2235, 0.8006, 0.2235, 0.8005, 0.2235, 0.8005, 0.2235, 0.8004, 0.2235, 0.8004, 0.2235, 0.8006, 0.2235, 0.8006, 0.2235, 0.8005, 0.2235, 0.8005, 0.2235, 0.8006, 0.2235, 0.8006, 0.2235, 0.8005, 0.2235, 0.8005, 0.2235, 0.8006, 0.2235, 0.8006, 0.2235, 0.8005, 0.2235, 0.8005, 0.2235, 0.8006, 0.2235, 0.8006, 0.2235, 0.8005, 0.2235, 0.8005, 0.2235, 0.8006, 0.2235, 0.8006, 0.2235, 0.8005, 0.2235, 0.8005, 0.2235, 0.8006, 0.2235, 0.8006, 0.2235, 0.8005, 0.2235, 0.8005, 0.2235, 0.8006, 0.2235, 0.8006, 0.2235, 0.8005, 0.2235, 0.8005, 0.2235, 0.8004, 0.2235, 0.8004, 0.2235, 0.8003, 0.2235, 0.8003, 0.2235, 0.8005, 0.2235, 0.8005, 0.2235, 0.8004, 0.2235, 0.8004, 0.2235, 0.8005, 0.2235, 0.8005, 0.2235, 0.8004, 0.2235, 0.8004, 0.2235, 0.8005, 0.2235, 0.8005, 0.2235, 0.8004, 0.2235, 0.8004, 0.2235, 0.8005, 0.2235, 0.8005, 0.2235, 0.8004, 0.2235, 0.8004, 0.2235, 0.8005, 0.2235, 0.8005, 0.2235, 0.8004, 0.2235, 0.8004, 0.2235, 0.8005, 0.2235, 0.8005, 0.2235, 0.8004, 0.2235, 0.8004, 0.2235, 0.8005, 0.2235, 0.8005, 0.2235, 0.8004, 0.2235, 0.8004, 0.2235, 0.8003, 0.2235, 0.8003, 0.2235, 0.8002, 0.2235, 0.8002, 0.2235, 0.8004, 0.2235, 0.8004, 0.2235, 0.8003, 0.2235, 0.8003, 0.2235, 0.8004, 0.2235, 0.8004, 0.2235, 0.8003, 0.2235, 0.8003, 0.2235, 0.8004, 0.2235, 0.8004, 0.2235, 0.8003, 0.2235, 0.8003, 0.2235, 0.8004, 0.2235, 0.8004, 0.2235, 0.8003, 0.2235, 0.8003, 0.2235, 0.8004, 0.2235, 0.8004, 0.2235, 0.8003, 0.2235, 0.8003, 0.2235, 0.8004, 0.2235, 0.8004, 0.2235, 0.8003, 0.2235, 0.8003, 0.2235, 0.8004, 0.2235, 0.8004, 0.2235, 0.8003, 0.2235, 0.8003, 0.2235, 0.8002, 0.2235, 0.8002, 0.2235, 0.8001, 0.2235, 0.8001, 0.2235, 0.8003, 0.2235, 0.8003, 0.2235, 0.8002, 0.2235, 0.8002, 0.2235, 0.8003, 0.2235, 0.8003, 0.2235, 0.8002, 0.2235, 0.8002, 0.2235, 0.8003, 0.2235, 0.8003, 0.2235, 0.8002, 0.2235, 0.8002, 0.2235, 0.8003, 0.2235, 0.8003, 0.2235, 0.8002, 0.2235, 0.8002, 0.2235, 0.8003, 0.2235, 0.8003, 0.2235, 0.8002, 0.2235, 0.8002, 0.2235, 0.8003, 0.2235, 0.8003, 0.2235, 0.8002, 0.2235, 0.8002, 0.2235, 0.8003, 0.2235, 0.8003, 0.2235, 0.8002, 0.2235, 0.8002, 0.2236, 0.8001, 0.2236, 0.8001, 0.2236, 0.8, 0.2236, 0.8001, 0.2235, 0.8002, 0.2235, 0.8002, 0.2236, 0.8001, 0.2235, 0.8002, 0.2235, 0.8002, 0.2235, 0.8002, 0.2235, 0.8001, 0.2236, 0.8001, 0.2235, 0.8002, 0.2235, 0.8002, 0.2235, 0.8001, 0.2235, 0.8001, 0.2235, 0.8002, 0.2235, 0.8002, 0.2235, 0.8002, 0.2235, 0.8001, 0.2235, 0.8002, 0.2235, 0.8002, 0.2236, 0.8001, 0.2236, 0.8001, 0.2235, 0.8002, 0.2235, 0.8002, 0.2235, 0.8001, 0.2235, 0.8001, 0.2235, 0.8002, 0.2235, 0.8002, 0.2235, 0.8001, 0.2235, 0.8001, 0.2235, 0.8002, 0.2235, 0.8002, 0.2269, 0.7276, 0.2269, 0.7276, 0.2235, 0.8001, 0.2235, 0.8001, 0.2235, 0.7999, 0.2236, 0.7999, 0.2235, 0.8001, 0.2235, 0.8001, 0.2235, 0.8001, 0.2235, 0.8, 0.2235, 0.8001, 0.2235, 0.8001, 0.2235, 0.8002, 0.2235, 0.8001, 0.2235, 0.8002, 0.2236, 0.8001, 0.2236, 0.8001, 0.2235, 0.8002, 0.2236, 0.8001, 0.2235, 0.8001, 0.2236, 0.7999, 0.2236, 0.8, 0.2235, 0.8001, 0.2235, 0.8001, 0.2235, 0.8, 0.2235, 0.7999, 0.2235, 0.8001, 0.2235, 0.8002, 0.2235, 0.8002, 0.2235, 0.8002, 0.2269, 0.7276, 0.2269, 0.7276, 0.2269, 0.7275, 0.2269, 0.7275, 0.2236, 0.8001, 0.2236, 0.8, 0.2269, 0.7276, 0.2269, 0.7276, 0.2236, 0.7999, 0.2235, 0.7999, 0.2269, 0.7276, 0.2269, 0.7276, 0.2235, 0.8, 0.2235, 0.8001, 0.2269, 0.7276, 0.2269, 0.7276, 0.2235, 0.8001, 0.2235, 0.8002, 0.2269, 0.7276, 0.2269, 0.7276, 0.2235, 0.8002, 0.2236, 0.8001, 0.2269, 0.7276, 0.2269, 0.7276, 0.2236, 0.8, 0.2236, 0.7999, 0.2269, 0.7276, 0.2269, 0.7276, 0.2235, 0.7999, 0.2235, 0.8, 0.2269, 0.7276, 0.2269, 0.7276, 0.2269, 0.7275, 0.2269, 0.7275, 0.2269, 0.7262, 0.2269, 0.7262, 0.2269, 0.7276, 0.2269, 0.7276, 0.2269, 0.7275, 0.2269, 0.7275, 0.2269, 0.7276, 0.2269, 0.7276, 0.2269, 0.7275, 0.2269, 0.7275, 0.2269, 0.7276, 0.2269, 0.7276, 0.2269, 0.7275, 0.2269, 0.7275, 0.2269, 0.7276, 0.2269, 0.7276, 0.2269, 0.7275, 0.2269, 0.7275, 0.2269, 0.7276, 0.2269, 0.7276, 0.2269, 0.7275, 0.2269, 0.7275, 0.2269, 0.7276, 0.2269, 0.7276, 0.2269, 0.7275, 0.2269, 0.7275, 0.2269, 0.7276, 0.2269, 0.7276, 0.2269, 0.7275, 0.2269, 0.7275, 0.2269, 0.7262, 0.2269, 0.7262, 0.2269, 0.7261, 0.2269, 0.7261, 0.2269, 0.7275, 0.2269, 0.7275, 0.2269, 0.7262, 0.2269, 0.7262, 0.2269, 0.7275, 0.2269, 0.7275, 0.2269, 0.7262, 0.2269, 0.7262, 0.2269, 0.7275, 0.2269, 0.7275, 0.2269, 0.7262, 0.2269, 0.7262, 0.2269, 0.7275, 0.2269, 0.7275, 0.2269, 0.7262, 0.2269, 0.7262, 0.2269, 0.7275, 0.2269, 0.7275, 0.2269, 0.7262, 0.2269, 0.7262, 0.2269, 0.7275, 0.2269, 0.7275, 0.2269, 0.7262, 0.2269, 0.7262, 0.2269, 0.7275, 0.2269, 0.7275, 0.2269, 0.7262, 0.2269, 0.7262, 0.2269, 0.7261, 0.2269, 0.7261, 0.227, 0.7248, 0.227, 0.725, 0.2269, 0.7262, 0.2269, 0.7262, 0.2269, 0.7261, 0.2269, 0.7261, 0.2269, 0.7262, 0.2269, 0.7262, 0.2269, 0.7261, 0.2269, 0.7261, 0.2269, 0.7262, 0.2269, 0.7262, 0.2269, 0.7261, 0.2269, 0.7261, 0.2269, 0.7262, 0.2269, 0.7262, 0.2269, 0.7261, 0.2269, 0.7261, 0.2269, 0.7262, 0.2269, 0.7262, 0.2269, 0.7261, 0.2269, 0.7261, 0.2269, 0.7262, 0.2269, 0.7262, 0.2269, 0.7261, 0.2269, 0.7261, 0.2269, 0.7262, 0.2269, 0.7262, 0.2269, 0.7261, 0.2269, 0.7261, 0.8399, 0.7027, 0.8853, 0.7457, 0.8046, 0.7689, 0.8039, 0.7694, 0.2269, 0.7261, 0.2269, 0.7261, 0.227, 0.7251, 0.227, 0.725, 0.2269, 0.7261, 0.2269, 0.7261, 0.227, 0.7251, 0.227, 0.7251, 0.2269, 0.7261, 0.2269, 0.7261, 0.227, 0.725, 0.227, 0.725, 0.2269, 0.7261, 0.2269, 0.7261, 0.227, 0.725, 0.227, 0.7248, 0.2269, 0.7261, 0.2269, 0.7261, 0.227, 0.725, 0.227, 0.725, 0.2269, 0.7261, 0.2269, 0.7261, 0.227, 0.7251, 0.227, 0.7251, 0.2269, 0.7261, 0.2269, 0.7261, 0.227, 0.725, 0.227, 0.7251, 0.8056, 0.7714, 0.8046, 0.7712, 0.8048, 0.7707, 0.8054, 0.7708, 0.8686, 0.8037, 0.8273, 0.8456, 0.8064, 0.7695, 0.8057, 0.7687, 0.7731, 0.8292, 0.7347, 0.7898, 0.8056, 0.7714, 0.8068, 0.7707, 0.7347, 0.7308, 0.7846, 0.7038, 0.8037, 0.7706, 0.8046, 0.7712, 0.8853, 0.7457, 0.8686, 0.8037, 0.8057, 0.7687, 0.8046, 0.7689, 0.8273, 0.8456, 0.7731, 0.8292, 0.8068, 0.7707, 0.8064, 0.7695, 0.7347, 0.7898, 0.7347, 0.7308, 0.8046, 0.7712, 0.8056, 0.7714, 0.7846, 0.7038, 0.8399, 0.7027, 0.8039, 0.7694, 0.8037, 0.7706, 0.8048, 0.7693, 0.8054, 0.7693, 0.8052, 0.7699, 0.805, 0.7698, 0.8037, 0.7706, 0.8039, 0.7694, 0.8044, 0.7697, 0.8043, 0.7703, 0.8039, 0.7694, 0.8046, 0.7689, 0.8048, 0.7693, 0.8044, 0.7697, 0.8057, 0.7687, 0.8064, 0.7695, 0.8059, 0.7697, 0.8054, 0.7693, 0.8068, 0.7707, 0.8056, 0.7714, 0.8054, 0.7708, 0.806, 0.7704, 0.8046, 0.7712, 0.8037, 0.7706, 0.8043, 0.7703, 0.8048, 0.7707, 0.8046, 0.7689, 0.8057, 0.7687, 0.8054, 0.7693, 0.8048, 0.7693, 0.8064, 0.7695, 0.8068, 0.7707, 0.806, 0.7704, 0.8059, 0.7697, 0.8052, 0.77, 0.8052, 0.7701, 0.8051, 0.77, 0.8051, 0.77, 0.8059, 0.7697, 0.806, 0.7704, 0.8052, 0.77, 0.8052, 0.7699, 0.8054, 0.7708, 0.8048, 0.7707, 0.805, 0.7701, 0.8052, 0.7701, 0.8043, 0.7703, 0.8044, 0.7697, 0.8049, 0.7699, 0.8049, 0.77, 0.8044, 0.7697, 0.8048, 0.7693, 0.805, 0.7698, 0.8049, 0.7699, 0.8054, 0.7693, 0.8059, 0.7697, 0.8052, 0.7699, 0.8052, 0.7699, 0.806, 0.7704, 0.8054, 0.7708, 0.8052, 0.7701, 0.8052, 0.77, 0.8048, 0.7707, 0.8043, 0.7703, 0.8049, 0.77, 0.805, 0.7701, 0.805, 0.7699, 0.805, 0.7699, 0.805, 0.7699, 0.805, 0.7698, 0.805, 0.7701, 0.8049, 0.77, 0.805, 0.7699, 0.805, 0.7699, 0.805, 0.7698, 0.8052, 0.7699, 0.8051, 0.7699, 0.805, 0.7699, 0.8052, 0.7699, 0.8052, 0.77, 0.8051, 0.77, 0.8051, 0.7699, 0.8052, 0.7701, 0.805, 0.7701, 0.805, 0.7699, 0.8051, 0.77, 0.8049, 0.77, 0.8049, 0.7699, 0.805, 0.7699, 0.805, 0.7699, 0.8049, 0.7699, 0.805, 0.7698, 0.805, 0.7699, 0.805, 0.7699, 0.8052, 0.7699, 0.8052, 0.7699, 0.8051, 0.7699, 0.8051, 0.7699, 0.8051, 0.7699, 0.8051, 0.7699, 0.8051, 0.7699, 0.8051, 0.7699, 0.8051, 0.7699, 0.8051, 0.7699, 0.8051, 0.7699, 0.8051, 0.7699, 0.8051, 0.77, 0.8051, 0.77, 0.8051, 0.7699, 0.8051, 0.7699, 0.805, 0.7699, 0.805, 0.7699, 0.805, 0.7698, 0.8051, 0.7699, 0.805, 0.7699, 0.8051, 0.7699, 0.8051, 0.7699, 0.805, 0.7699, 0.8051, 0.7699, 0.8051, 0.77, 0.8051, 0.7699, 0.8051, 0.7699, 0.8051, 0.77, 0.805, 0.7699, 0.8051, 0.7699, 0.8051, 0.7699, 0.805, 0.7699, 0.805, 0.7699, 0.805, 0.7698, 0.805, 0.7698, 0.805, 0.7697, 0.805, 0.7698, 0.805, 0.7698, 0.8051, 0.7699, 0.8051, 0.7699, 0.8051, 0.7699, 0.8051, 0.7699, 0.805, 0.7698, 0.8051, 0.7699, 0.8051, 0.7699, 0.805, 0.7698, 0.8051, 0.7699, 0.805, 0.7698, 0.805, 0.7698, 0.805, 0.7698, 0.805, 0.7697, 0.805, 0.7698, 0.805, 0.7699, 0.805, 0.7698, 0.805, 0.7698, 0.8051, 0.7699, 0.8051, 0.7699, 0.8051, 0.7699, 0.8051, 0.7699, 0.8051, 0.7699, 0.8051, 0.7699, 0.8051, 0.7699, 0.8051, 0.7699, 0.8051, 0.7699, 0.805, 0.7698, 0.805, 0.7697, 0.805, 0.7698, 0.805, 0.7699, 0.8051, 0.7699, 0.8051, 0.7699, 0.805, 0.7698, 0.2192, 0.8951, 0.2192, 0.895, 0.2192, 0.895, 0.2192, 0.8952, 0.2192, 0.895, 0.2192, 0.8951, 0.2192, 0.8952, 0.2192, 0.895, 0.2192, 0.895, 0.2192, 0.895, 0.2192, 0.895, 0.2192, 0.895, 0.2192, 0.895, 0.2192, 0.895, 0.2192, 0.895, 0.2192, 0.895, 0.2192, 0.895, 0.2192, 0.895, 0.2192, 0.895, 0.2192, 0.895, 0.2192, 0.895, 0.2192, 0.895, 0.2192, 0.895, 0.2192, 0.895, 0.2192, 0.895, 0.2192, 0.895, 0.2192, 0.895, 0.2192, 0.895, 0.2192, 0.895, 0.2192, 0.895, 0.2192, 0.895, 0.2192, 0.895])
me_cylinder.materials.append(mat_trumpetmaterial)
me_cylinder.use_remesh_preserve_volume = False
me_cylinder.use_remesh_preserve_attributes = False
me_cylinder.use_mirror_vertex_groups = False
me_cylinder.update()

# ---- objects
ob_cylinder = bpy.data.objects.new('Cylinder', me_cylinder)
ob_lamp = bpy.data.objects.new('Lamp', light_lamp)
ob_camera = bpy.data.objects.new('Camera', cam_camera)

# ---- transforms, parenting, visibility, modifiers, constraints
ob_cylinder.location = (3.421, 0.0, 0.3385)
ob_cylinder.rotation_euler = (-0.0, 1.571, 0.0)
ob_cylinder.lineart.crease_threshold = 0.0
ob_lamp.location = (4.076, 1.005, 5.904)
ob_lamp.rotation_euler = (0.6503, 0.05522, 1.866)
ob_lamp.lock_rotations_4d = False
ob_lamp.empty_display_type = 'ARROWS'
ob_lamp.color = (0.0, 0.0, 0.0, 0.0)
ob_lamp.lineart.crease_threshold = 0.0
ob_camera.location = (7.481, -6.508, 5.344)
ob_camera.rotation_euler = (1.109, 0.0, 0.8149)
ob_camera.lock_rotations_4d = False
ob_camera.empty_display_type = 'ARROWS'
ob_camera.color = (0.0, 0.0, 0.0, 0.0)
ob_camera.display_type = 'WIRE'
ob_camera.lineart.crease_threshold = 0.0

# ---- collection membership
col_collection_1.objects.link(ob_cylinder)
col_collection_1.objects.link(ob_lamp)
col_collection_1.objects.link(ob_camera)

# ---- scene / render settings (as saved in the file)
scene.camera = ob_camera
scene.frame_start = 1; scene.frame_end = 250; scene.frame_set(1)
scene.render.engine = 'BLENDER_EEVEE_NEXT'
scene.render.resolution_percentage = 50
scene.render.dither_intensity = 0.0
scene.cycles.use_denoising = False
scene.cycles.samples = 128
scene.cycles.sampling_pattern = 'TABULATED_SOBOL'
scene.cycles.use_adaptive_sampling = False
scene.cycles.use_light_tree = False
scene.cycles.blur_glossy = 0.0
scene.cycles.sample_clamp_indirect = 0.0
scene.view_settings.view_transform = 'Standard'
bpy.context.view_layer.update()
